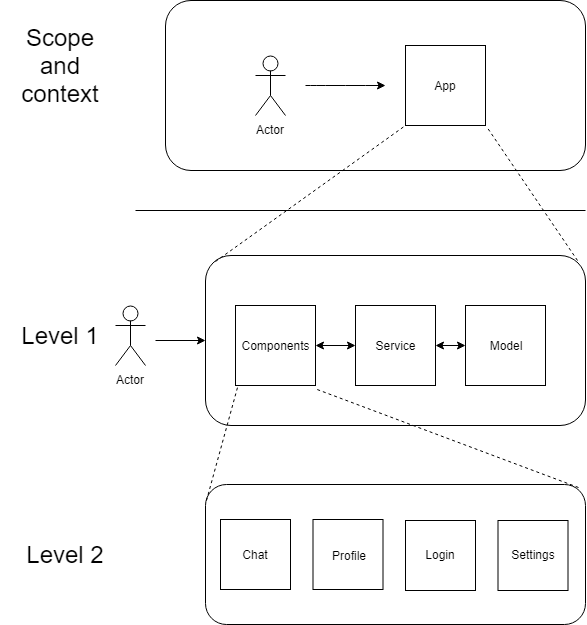

The diagram above was exported from draw.io. Its source (the exported page's mxGraphModel, read from the mxfile embedded in the PNG):
<mxGraphModel dx="840" dy="403" grid="1" gridSize="10" guides="1" tooltips="1" connect="1" arrows="1" fold="1" page="1" pageScale="1" pageWidth="827" pageHeight="1169" math="0" shadow="0">
  <root>
    <mxCell id="0" />
    <mxCell id="1" parent="0" />
    <mxCell id="VQz-_BVkHr7bNO7Ujf9r-1" value="" style="endArrow=none;html=1;" edge="1" parent="1">
      <mxGeometry width="50" height="50" relative="1" as="geometry">
        <mxPoint x="180" y="240" as="sourcePoint" />
        <mxPoint x="630" y="240" as="targetPoint" />
      </mxGeometry>
    </mxCell>
    <mxCell id="VQz-_BVkHr7bNO7Ujf9r-2" value="&lt;font style=&quot;font-size: 24px&quot;&gt;Scope and context&lt;/font&gt;" style="text;html=1;strokeColor=none;fillColor=none;align=center;verticalAlign=middle;whiteSpace=wrap;rounded=0;" vertex="1" parent="1">
      <mxGeometry x="60" y="70" width="90" height="50" as="geometry" />
    </mxCell>
    <mxCell id="VQz-_BVkHr7bNO7Ujf9r-5" value="" style="rounded=1;whiteSpace=wrap;html=1;arcSize=15;" vertex="1" parent="1">
      <mxGeometry x="210" y="30" width="420" height="170" as="geometry" />
    </mxCell>
    <mxCell id="VQz-_BVkHr7bNO7Ujf9r-6" value="Actor" style="shape=umlActor;verticalLabelPosition=bottom;labelBackgroundColor=#ffffff;verticalAlign=top;html=1;outlineConnect=0;" vertex="1" parent="1">
      <mxGeometry x="300" y="85" width="30" height="60" as="geometry" />
    </mxCell>
    <mxCell id="VQz-_BVkHr7bNO7Ujf9r-12" value="" style="whiteSpace=wrap;html=1;aspect=fixed;" vertex="1" parent="1">
      <mxGeometry x="450" y="75" width="80" height="80" as="geometry" />
    </mxCell>
    <mxCell id="VQz-_BVkHr7bNO7Ujf9r-13" value="App&lt;br&gt;" style="text;html=1;strokeColor=none;fillColor=none;align=center;verticalAlign=middle;whiteSpace=wrap;rounded=0;" vertex="1" parent="1">
      <mxGeometry x="470" y="105" width="40" height="20" as="geometry" />
    </mxCell>
    <mxCell id="VQz-_BVkHr7bNO7Ujf9r-14" value="" style="endArrow=classic;html=1;" edge="1" parent="1">
      <mxGeometry width="50" height="50" relative="1" as="geometry">
        <mxPoint x="350" y="115" as="sourcePoint" />
        <mxPoint x="430" y="115" as="targetPoint" />
        <Array as="points">
          <mxPoint x="360" y="115" />
          <mxPoint x="400" y="115" />
        </Array>
      </mxGeometry>
    </mxCell>
    <mxCell id="VQz-_BVkHr7bNO7Ujf9r-16" value="" style="rounded=1;whiteSpace=wrap;html=1;" vertex="1" parent="1">
      <mxGeometry x="250" y="285" width="380" height="170" as="geometry" />
    </mxCell>
    <mxCell id="VQz-_BVkHr7bNO7Ujf9r-17" value="Actor" style="shape=umlActor;verticalLabelPosition=bottom;labelBackgroundColor=#ffffff;verticalAlign=top;html=1;outlineConnect=0;" vertex="1" parent="1">
      <mxGeometry x="160" y="335" width="30" height="60" as="geometry" />
    </mxCell>
    <mxCell id="VQz-_BVkHr7bNO7Ujf9r-18" value="" style="endArrow=none;dashed=1;html=1;exitX=0.026;exitY=0.035;exitDx=0;exitDy=0;exitPerimeter=0;" edge="1" parent="1" source="VQz-_BVkHr7bNO7Ujf9r-16">
      <mxGeometry width="50" height="50" relative="1" as="geometry">
        <mxPoint x="400" y="205" as="sourcePoint" />
        <mxPoint x="450" y="155" as="targetPoint" />
      </mxGeometry>
    </mxCell>
    <mxCell id="VQz-_BVkHr7bNO7Ujf9r-19" value="" style="endArrow=none;dashed=1;html=1;entryX=1.013;entryY=1.013;entryDx=0;entryDy=0;entryPerimeter=0;exitX=0.979;exitY=0.029;exitDx=0;exitDy=0;exitPerimeter=0;" edge="1" parent="1" source="VQz-_BVkHr7bNO7Ujf9r-16" target="VQz-_BVkHr7bNO7Ujf9r-12">
      <mxGeometry width="50" height="50" relative="1" as="geometry">
        <mxPoint x="710" y="290" as="sourcePoint" />
        <mxPoint x="750" y="250" as="targetPoint" />
      </mxGeometry>
    </mxCell>
    <mxCell id="VQz-_BVkHr7bNO7Ujf9r-20" value="&lt;font style=&quot;font-size: 24px&quot;&gt;Level 1&lt;/font&gt;" style="text;html=1;strokeColor=none;fillColor=none;align=center;verticalAlign=middle;whiteSpace=wrap;rounded=0;" vertex="1" parent="1">
      <mxGeometry x="50" y="355" width="110" height="20" as="geometry" />
    </mxCell>
    <mxCell id="VQz-_BVkHr7bNO7Ujf9r-21" value="" style="whiteSpace=wrap;html=1;aspect=fixed;" vertex="1" parent="1">
      <mxGeometry x="280" y="335" width="80" height="80" as="geometry" />
    </mxCell>
    <mxCell id="VQz-_BVkHr7bNO7Ujf9r-22" value="Components" style="text;html=1;strokeColor=none;fillColor=none;align=center;verticalAlign=middle;whiteSpace=wrap;rounded=0;" vertex="1" parent="1">
      <mxGeometry x="300" y="365" width="40" height="20" as="geometry" />
    </mxCell>
    <mxCell id="VQz-_BVkHr7bNO7Ujf9r-23" value="" style="whiteSpace=wrap;html=1;aspect=fixed;" vertex="1" parent="1">
      <mxGeometry x="400" y="335" width="80" height="80" as="geometry" />
    </mxCell>
    <mxCell id="VQz-_BVkHr7bNO7Ujf9r-26" value="" style="whiteSpace=wrap;html=1;aspect=fixed;" vertex="1" parent="1">
      <mxGeometry x="510" y="335" width="80" height="80" as="geometry" />
    </mxCell>
    <mxCell id="VQz-_BVkHr7bNO7Ujf9r-27" value="Service" style="text;html=1;strokeColor=none;fillColor=none;align=center;verticalAlign=middle;whiteSpace=wrap;rounded=0;" vertex="1" parent="1">
      <mxGeometry x="420" y="365" width="40" height="20" as="geometry" />
    </mxCell>
    <mxCell id="VQz-_BVkHr7bNO7Ujf9r-28" value="Model" style="text;html=1;strokeColor=none;fillColor=none;align=center;verticalAlign=middle;whiteSpace=wrap;rounded=0;" vertex="1" parent="1">
      <mxGeometry x="530" y="365" width="40" height="20" as="geometry" />
    </mxCell>
    <mxCell id="VQz-_BVkHr7bNO7Ujf9r-29" value="" style="endArrow=classic;startArrow=classic;html=1;entryX=0;entryY=0.5;entryDx=0;entryDy=0;exitX=1;exitY=0.5;exitDx=0;exitDy=0;" edge="1" parent="1" source="VQz-_BVkHr7bNO7Ujf9r-21" target="VQz-_BVkHr7bNO7Ujf9r-23">
      <mxGeometry width="50" height="50" relative="1" as="geometry">
        <mxPoint x="160" y="490" as="sourcePoint" />
        <mxPoint x="210" y="440" as="targetPoint" />
      </mxGeometry>
    </mxCell>
    <mxCell id="VQz-_BVkHr7bNO7Ujf9r-30" value="" style="endArrow=classic;startArrow=classic;html=1;entryX=0;entryY=0.5;entryDx=0;entryDy=0;exitX=1;exitY=0.5;exitDx=0;exitDy=0;" edge="1" parent="1" source="VQz-_BVkHr7bNO7Ujf9r-23" target="VQz-_BVkHr7bNO7Ujf9r-26">
      <mxGeometry width="50" height="50" relative="1" as="geometry">
        <mxPoint x="120" y="490" as="sourcePoint" />
        <mxPoint x="170" y="440" as="targetPoint" />
      </mxGeometry>
    </mxCell>
    <mxCell id="VQz-_BVkHr7bNO7Ujf9r-31" value="" style="endArrow=classic;html=1;entryX=0;entryY=0.5;entryDx=0;entryDy=0;" edge="1" parent="1" target="VQz-_BVkHr7bNO7Ujf9r-16">
      <mxGeometry width="50" height="50" relative="1" as="geometry">
        <mxPoint x="200" y="370" as="sourcePoint" />
        <mxPoint x="260" y="340" as="targetPoint" />
      </mxGeometry>
    </mxCell>
    <mxCell id="VQz-_BVkHr7bNO7Ujf9r-32" value="" style="rounded=1;whiteSpace=wrap;html=1;" vertex="1" parent="1">
      <mxGeometry x="250" y="514" width="380" height="140" as="geometry" />
    </mxCell>
    <mxCell id="VQz-_BVkHr7bNO7Ujf9r-33" value="" style="endArrow=none;dashed=1;html=1;exitX=0.003;exitY=0.114;exitDx=0;exitDy=0;exitPerimeter=0;entryX=0.025;entryY=1.025;entryDx=0;entryDy=0;entryPerimeter=0;" edge="1" parent="1" source="VQz-_BVkHr7bNO7Ujf9r-32" target="VQz-_BVkHr7bNO7Ujf9r-21">
      <mxGeometry width="50" height="50" relative="1" as="geometry">
        <mxPoint x="175" y="505" as="sourcePoint" />
        <mxPoint x="225" y="455" as="targetPoint" />
      </mxGeometry>
    </mxCell>
    <mxCell id="VQz-_BVkHr7bNO7Ujf9r-34" value="" style="endArrow=none;dashed=1;html=1;entryX=0.988;entryY=1.038;entryDx=0;entryDy=0;entryPerimeter=0;exitX=0.982;exitY=0.021;exitDx=0;exitDy=0;exitPerimeter=0;" edge="1" parent="1" source="VQz-_BVkHr7bNO7Ujf9r-32" target="VQz-_BVkHr7bNO7Ujf9r-21">
      <mxGeometry width="50" height="50" relative="1" as="geometry">
        <mxPoint x="520" y="520" as="sourcePoint" />
        <mxPoint x="570" y="470" as="targetPoint" />
      </mxGeometry>
    </mxCell>
    <mxCell id="VQz-_BVkHr7bNO7Ujf9r-35" value="" style="whiteSpace=wrap;html=1;aspect=fixed;" vertex="1" parent="1">
      <mxGeometry x="265" y="549" width="70" height="70" as="geometry" />
    </mxCell>
    <mxCell id="VQz-_BVkHr7bNO7Ujf9r-36" value="" style="whiteSpace=wrap;html=1;aspect=fixed;" vertex="1" parent="1">
      <mxGeometry x="357.5" y="549" width="70" height="70" as="geometry" />
    </mxCell>
    <mxCell id="VQz-_BVkHr7bNO7Ujf9r-37" value="" style="whiteSpace=wrap;html=1;aspect=fixed;" vertex="1" parent="1">
      <mxGeometry x="450" y="550" width="70" height="70" as="geometry" />
    </mxCell>
    <mxCell id="VQz-_BVkHr7bNO7Ujf9r-38" value="" style="whiteSpace=wrap;html=1;aspect=fixed;" vertex="1" parent="1">
      <mxGeometry x="542.5" y="550" width="70" height="70" as="geometry" />
    </mxCell>
    <mxCell id="VQz-_BVkHr7bNO7Ujf9r-39" value="Chat" style="text;html=1;strokeColor=none;fillColor=none;align=center;verticalAlign=middle;whiteSpace=wrap;rounded=0;" vertex="1" parent="1">
      <mxGeometry x="280" y="574" width="40" height="20" as="geometry" />
    </mxCell>
    <mxCell id="VQz-_BVkHr7bNO7Ujf9r-42" value="Profile" style="text;html=1;strokeColor=none;fillColor=none;align=center;verticalAlign=middle;whiteSpace=wrap;rounded=0;" vertex="1" parent="1">
      <mxGeometry x="373" y="575" width="40" height="20" as="geometry" />
    </mxCell>
    <mxCell id="VQz-_BVkHr7bNO7Ujf9r-43" value="Login" style="text;html=1;strokeColor=none;fillColor=none;align=center;verticalAlign=middle;whiteSpace=wrap;rounded=0;" vertex="1" parent="1">
      <mxGeometry x="465" y="574" width="40" height="20" as="geometry" />
    </mxCell>
    <mxCell id="VQz-_BVkHr7bNO7Ujf9r-44" value="Settings" style="text;html=1;strokeColor=none;fillColor=none;align=center;verticalAlign=middle;whiteSpace=wrap;rounded=0;" vertex="1" parent="1">
      <mxGeometry x="558" y="574" width="40" height="20" as="geometry" />
    </mxCell>
    <mxCell id="VQz-_BVkHr7bNO7Ujf9r-46" value="&lt;font style=&quot;font-size: 24px&quot;&gt;Level 2&lt;/font&gt;" style="text;html=1;strokeColor=none;fillColor=none;align=center;verticalAlign=middle;whiteSpace=wrap;rounded=0;" vertex="1" parent="1">
      <mxGeometry x="45" y="574" width="130" height="20" as="geometry" />
    </mxCell>
  </root>
</mxGraphModel>